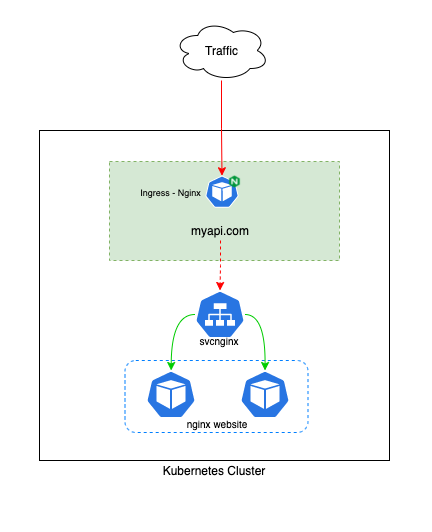

The diagram above was exported from draw.io. Its source (the exported page's mxGraphModel, read from the mxfile embedded in the PNG):
<mxGraphModel dx="1082" dy="602" grid="1" gridSize="10" guides="1" tooltips="1" connect="1" arrows="1" fold="1" page="1" pageScale="1" pageWidth="827" pageHeight="1169" math="0" shadow="0">
  <root>
    <mxCell id="KjijYsMt3McnuSCTN9AX-0" />
    <mxCell id="KjijYsMt3McnuSCTN9AX-1" parent="KjijYsMt3McnuSCTN9AX-0" />
    <mxCell id="_FCugyKC1QjMQFL9P1LQ-0" value="" style="rounded=0;whiteSpace=wrap;html=1;fillColor=none;" vertex="1" parent="KjijYsMt3McnuSCTN9AX-1">
      <mxGeometry x="210" y="260" width="350" height="330" as="geometry" />
    </mxCell>
    <mxCell id="_FCugyKC1QjMQFL9P1LQ-15" value="" style="rounded=1;whiteSpace=wrap;html=1;dashed=1;fillColor=none;strokeColor=#007FFF;" vertex="1" parent="KjijYsMt3McnuSCTN9AX-1">
      <mxGeometry x="295.5" y="490" width="183" height="72" as="geometry" />
    </mxCell>
    <mxCell id="_FCugyKC1QjMQFL9P1LQ-9" value="" style="rounded=0;whiteSpace=wrap;html=1;fillColor=#d5e8d4;dashed=1;strokeColor=#82b366;" vertex="1" parent="KjijYsMt3McnuSCTN9AX-1">
      <mxGeometry x="280" y="291" width="230" height="99" as="geometry" />
    </mxCell>
    <mxCell id="_FCugyKC1QjMQFL9P1LQ-22" style="edgeStyle=orthogonalEdgeStyle;rounded=0;orthogonalLoop=1;jettySize=auto;html=1;entryX=0.5;entryY=0;entryDx=0;entryDy=0;entryPerimeter=0;strokeColor=#FF0000;" edge="1" parent="KjijYsMt3McnuSCTN9AX-1" source="_FCugyKC1QjMQFL9P1LQ-1" target="_FCugyKC1QjMQFL9P1LQ-2">
      <mxGeometry relative="1" as="geometry" />
    </mxCell>
    <mxCell id="_FCugyKC1QjMQFL9P1LQ-1" value="Traffic" style="ellipse;shape=cloud;whiteSpace=wrap;html=1;" vertex="1" parent="KjijYsMt3McnuSCTN9AX-1">
      <mxGeometry x="344.5" y="150" width="95" height="60" as="geometry" />
    </mxCell>
    <mxCell id="_FCugyKC1QjMQFL9P1LQ-2" value="" style="sketch=0;html=1;dashed=0;whitespace=wrap;fillColor=#2875E2;strokeColor=#ffffff;points=[[0.005,0.63,0],[0.1,0.2,0],[0.9,0.2,0],[0.5,0,0],[0.995,0.63,0],[0.72,0.99,0],[0.5,1,0],[0.28,0.99,0]];shape=mxgraph.kubernetes.icon;prIcon=pod" vertex="1" parent="KjijYsMt3McnuSCTN9AX-1">
      <mxGeometry x="369.5" y="305.25" width="46" height="32" as="geometry" />
    </mxCell>
    <mxCell id="_FCugyKC1QjMQFL9P1LQ-3" value="&lt;font style=&quot;font-size: 9px&quot;&gt;Ingress - Nginx&lt;/font&gt;" style="text;html=1;strokeColor=none;fillColor=none;align=center;verticalAlign=middle;whiteSpace=wrap;rounded=0;" vertex="1" parent="KjijYsMt3McnuSCTN9AX-1">
      <mxGeometry x="307.25" y="315" width="68.5" height="12.5" as="geometry" />
    </mxCell>
    <mxCell id="_FCugyKC1QjMQFL9P1LQ-8" value="" style="shape=image;verticalLabelPosition=bottom;labelBackgroundColor=#ffffff;verticalAlign=top;aspect=fixed;imageAspect=0;image=https://cdn.wpmentor.com/wp-content/uploads/2019/05/Nginx-1.png;" vertex="1" parent="KjijYsMt3McnuSCTN9AX-1">
      <mxGeometry x="390.87" y="301.5" width="29.13" height="20" as="geometry" />
    </mxCell>
    <mxCell id="_FCugyKC1QjMQFL9P1LQ-23" style="edgeStyle=orthogonalEdgeStyle;rounded=0;orthogonalLoop=1;jettySize=auto;html=1;strokeColor=#FF0000;dashed=1;endArrow=classic;endFill=1;" edge="1" parent="KjijYsMt3McnuSCTN9AX-1" source="_FCugyKC1QjMQFL9P1LQ-11" target="_FCugyKC1QjMQFL9P1LQ-13">
      <mxGeometry relative="1" as="geometry" />
    </mxCell>
    <mxCell id="_FCugyKC1QjMQFL9P1LQ-11" value="myapi.com" style="text;html=1;strokeColor=none;fillColor=none;align=center;verticalAlign=middle;whiteSpace=wrap;rounded=0;dashed=1;" vertex="1" parent="KjijYsMt3McnuSCTN9AX-1">
      <mxGeometry x="371" y="350" width="40" height="20" as="geometry" />
    </mxCell>
    <mxCell id="_FCugyKC1QjMQFL9P1LQ-27" style="orthogonalLoop=1;jettySize=auto;html=1;endArrow=classic;endFill=1;strokeColor=#00CC00;curved=1;" edge="1" parent="KjijYsMt3McnuSCTN9AX-1" source="_FCugyKC1QjMQFL9P1LQ-13" target="_FCugyKC1QjMQFL9P1LQ-14">
      <mxGeometry relative="1" as="geometry">
        <Array as="points">
          <mxPoint x="342" y="444" />
        </Array>
      </mxGeometry>
    </mxCell>
    <mxCell id="_FCugyKC1QjMQFL9P1LQ-28" style="edgeStyle=none;curved=1;orthogonalLoop=1;jettySize=auto;html=1;entryX=0.5;entryY=0;entryDx=0;entryDy=0;entryPerimeter=0;endArrow=classic;endFill=1;strokeColor=#00CC00;" edge="1" parent="KjijYsMt3McnuSCTN9AX-1" source="_FCugyKC1QjMQFL9P1LQ-13" target="_FCugyKC1QjMQFL9P1LQ-16">
      <mxGeometry relative="1" as="geometry">
        <Array as="points">
          <mxPoint x="436" y="444" />
        </Array>
      </mxGeometry>
    </mxCell>
    <mxCell id="_FCugyKC1QjMQFL9P1LQ-13" value="" style="sketch=0;html=1;dashed=0;whitespace=wrap;fillColor=#2875E2;strokeColor=#ffffff;points=[[0.005,0.63,0],[0.1,0.2,0],[0.9,0.2,0],[0.5,0,0],[0.995,0.63,0],[0.72,0.99,0],[0.5,1,0],[0.28,0.99,0]];shape=mxgraph.kubernetes.icon;prIcon=svc" vertex="1" parent="KjijYsMt3McnuSCTN9AX-1">
      <mxGeometry x="365.5" y="420" width="50" height="48" as="geometry" />
    </mxCell>
    <mxCell id="_FCugyKC1QjMQFL9P1LQ-14" value="" style="sketch=0;html=1;dashed=0;whitespace=wrap;fillColor=#2875E2;strokeColor=#ffffff;points=[[0.005,0.63,0],[0.1,0.2,0],[0.9,0.2,0],[0.5,0,0],[0.995,0.63,0],[0.72,0.99,0],[0.5,1,0],[0.28,0.99,0]];shape=mxgraph.kubernetes.icon;prIcon=pod" vertex="1" parent="KjijYsMt3McnuSCTN9AX-1">
      <mxGeometry x="316.5" y="500" width="50" height="48" as="geometry" />
    </mxCell>
    <mxCell id="_FCugyKC1QjMQFL9P1LQ-16" value="" style="sketch=0;html=1;dashed=0;whitespace=wrap;fillColor=#2875E2;strokeColor=#ffffff;points=[[0.005,0.63,0],[0.1,0.2,0],[0.9,0.2,0],[0.5,0,0],[0.995,0.63,0],[0.72,0.99,0],[0.5,1,0],[0.28,0.99,0]];shape=mxgraph.kubernetes.icon;prIcon=pod" vertex="1" parent="KjijYsMt3McnuSCTN9AX-1">
      <mxGeometry x="410.5" y="500" width="50" height="48" as="geometry" />
    </mxCell>
    <mxCell id="_FCugyKC1QjMQFL9P1LQ-17" value="&lt;font style=&quot;font-size: 10px&quot;&gt;nginx website&lt;/font&gt;" style="text;html=1;strokeColor=none;fillColor=none;align=center;verticalAlign=middle;whiteSpace=wrap;rounded=0;dashed=1;" vertex="1" parent="KjijYsMt3McnuSCTN9AX-1">
      <mxGeometry x="338" y="543" width="100" height="20" as="geometry" />
    </mxCell>
    <mxCell id="_FCugyKC1QjMQFL9P1LQ-18" value="Kubernetes Cluster" style="text;html=1;strokeColor=none;fillColor=none;align=center;verticalAlign=middle;whiteSpace=wrap;rounded=0;dashed=1;" vertex="1" parent="KjijYsMt3McnuSCTN9AX-1">
      <mxGeometry x="320" y="590" width="130" height="20" as="geometry" />
    </mxCell>
    <mxCell id="_FCugyKC1QjMQFL9P1LQ-19" value="&lt;font style=&quot;font-size: 10px&quot;&gt;svcnginx&lt;/font&gt;" style="text;html=1;strokeColor=none;fillColor=none;align=center;verticalAlign=middle;whiteSpace=wrap;rounded=0;dashed=1;" vertex="1" parent="KjijYsMt3McnuSCTN9AX-1">
      <mxGeometry x="369.5" y="460" width="40" height="20" as="geometry" />
    </mxCell>
    <mxCell id="_FCugyKC1QjMQFL9P1LQ-29" value="" style="rounded=0;whiteSpace=wrap;html=1;strokeColor=#FFFFFF;fillColor=none;" vertex="1" parent="KjijYsMt3McnuSCTN9AX-1">
      <mxGeometry x="171" y="130" width="430" height="530" as="geometry" />
    </mxCell>
  </root>
</mxGraphModel>